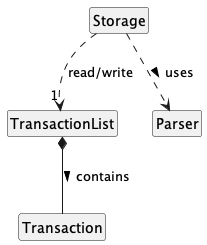

The diagram above was rendered by PlantUML. Its source (embedded in the PNG):
@startuml
!import style.puml
hide members
hide circle

Storage ..> "1" TransactionList : read/write
Storage ..> Parser : uses >

TransactionList *-- Transaction : contains >

@enduml